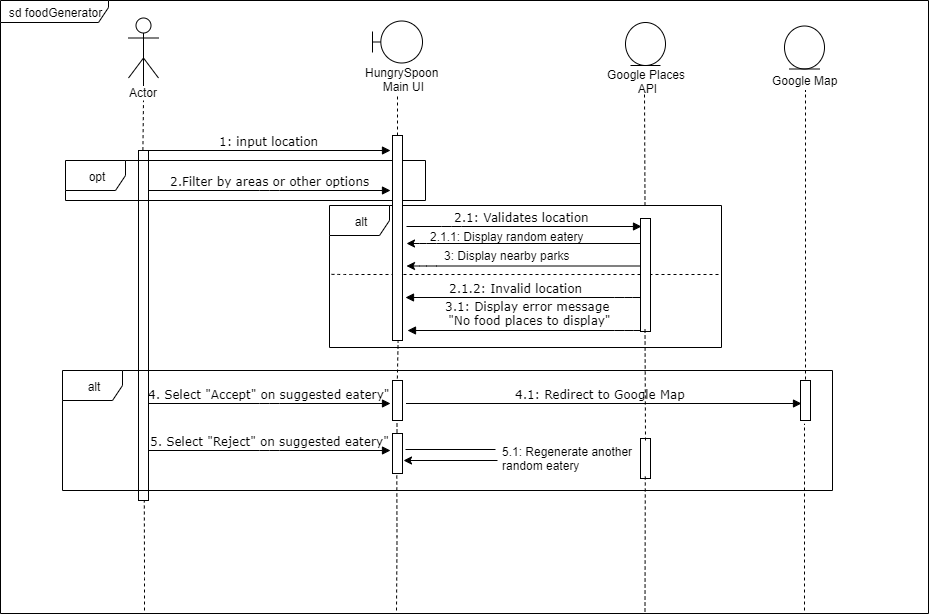

The diagram above was exported from draw.io. Its source (the exported page's mxGraphModel, read from the mxfile embedded in the PNG):
<mxGraphModel dx="1024" dy="534" grid="1" gridSize="10" guides="1" tooltips="1" connect="1" arrows="1" fold="1" page="1" pageScale="1" pageWidth="1100" pageHeight="850" background="#ffffff" math="0" shadow="0">
  <root>
    <mxCell id="0" />
    <mxCell id="1" parent="0" />
    <mxCell id="XDSrZD40gAB7KgUMwQrT-12" value="" style="endArrow=none;dashed=1;html=1;entryX=0.56;entryY=1.005;entryDx=0;entryDy=0;entryPerimeter=0;" parent="1" target="XDSrZD40gAB7KgUMwQrT-8" edge="1">
      <mxGeometry width="50" height="50" relative="1" as="geometry">
        <mxPoint x="406.5" y="468" as="sourcePoint" />
        <mxPoint x="406.29999999999995" y="358.45000000000005" as="targetPoint" />
        <Array as="points">
          <mxPoint x="406.5" y="426" />
        </Array>
      </mxGeometry>
    </mxCell>
    <mxCell id="XDSrZD40gAB7KgUMwQrT-7" value="" style="endArrow=none;dashed=1;html=1;" parent="1" edge="1">
      <mxGeometry width="50" height="50" relative="1" as="geometry">
        <mxPoint x="407" y="165" as="sourcePoint" />
        <mxPoint x="407" y="125" as="targetPoint" />
        <Array as="points" />
      </mxGeometry>
    </mxCell>
    <mxCell id="7baba1c4bc27f4b0-11" value="1: input location" style="html=1;verticalAlign=bottom;endArrow=block;labelBackgroundColor=none;fontFamily=Verdana;fontSize=12;edgeStyle=elbowEdgeStyle;elbow=vertical;" parent="1" edge="1">
      <mxGeometry relative="1" as="geometry">
        <mxPoint x="155" y="180" as="sourcePoint" />
        <mxPoint x="400" y="180" as="targetPoint" />
      </mxGeometry>
    </mxCell>
    <mxCell id="7baba1c4bc27f4b0-14" value="2.1: Validates location" style="html=1;verticalAlign=bottom;endArrow=block;labelBackgroundColor=none;fontFamily=Verdana;fontSize=12;edgeStyle=elbowEdgeStyle;elbow=vertical;" parent="1" edge="1">
      <mxGeometry x="-0.0196" relative="1" as="geometry">
        <mxPoint x="416" y="256" as="sourcePoint" />
        <mxPoint x="651" y="256" as="targetPoint" />
        <Array as="points">
          <mxPoint x="461" y="256" />
        </Array>
        <mxPoint as="offset" />
      </mxGeometry>
    </mxCell>
    <mxCell id="HqyiH0bdpcJRO7EOkpvB-2" style="edgeStyle=orthogonalEdgeStyle;rounded=0;orthogonalLoop=1;jettySize=auto;html=1;exitX=0.5;exitY=0.5;exitDx=0;exitDy=0;exitPerimeter=0;" parent="1" source="HqyiH0bdpcJRO7EOkpvB-1" edge="1">
      <mxGeometry relative="1" as="geometry">
        <mxPoint x="149.5" y="120" as="targetPoint" />
      </mxGeometry>
    </mxCell>
    <mxCell id="HqyiH0bdpcJRO7EOkpvB-1" value="Actor" style="shape=umlActor;verticalLabelPosition=bottom;labelBackgroundColor=#ffffff;verticalAlign=top;html=1;outlineConnect=0;" parent="1" vertex="1">
      <mxGeometry x="138" y="47.5" width="30" height="60" as="geometry" />
    </mxCell>
    <mxCell id="HqyiH0bdpcJRO7EOkpvB-4" value="" style="html=1;points=[];perimeter=orthogonalPerimeter;rounded=0;shadow=0;comic=0;labelBackgroundColor=none;strokeColor=#000000;strokeWidth=1;fillColor=#FFFFFF;fontFamily=Verdana;fontSize=12;fontColor=#000000;align=center;" parent="1" vertex="1">
      <mxGeometry x="148" y="180" width="10" height="350" as="geometry" />
    </mxCell>
    <mxCell id="HqyiH0bdpcJRO7EOkpvB-5" value="2.Filter by areas or other options" style="html=1;verticalAlign=bottom;endArrow=block;labelBackgroundColor=none;fontFamily=Verdana;fontSize=12;edgeStyle=elbowEdgeStyle;elbow=vertical;" parent="1" edge="1">
      <mxGeometry relative="1" as="geometry">
        <mxPoint x="158" y="220" as="sourcePoint" />
        <mxPoint x="400" y="220" as="targetPoint" />
      </mxGeometry>
    </mxCell>
    <mxCell id="HqyiH0bdpcJRO7EOkpvB-8" value="" style="endArrow=classic;html=1;" parent="1" edge="1">
      <mxGeometry width="50" height="50" relative="1" as="geometry">
        <mxPoint x="650" y="273" as="sourcePoint" />
        <mxPoint x="416" y="273" as="targetPoint" />
        <Array as="points">
          <mxPoint x="436" y="273" />
        </Array>
      </mxGeometry>
    </mxCell>
    <mxCell id="HqyiH0bdpcJRO7EOkpvB-10" value="2.1.1: Display random eatery" style="text;html=1;resizable=0;points=[];autosize=1;align=left;verticalAlign=top;spacingTop=-4;" parent="1" vertex="1">
      <mxGeometry x="438" y="257" width="170" height="20" as="geometry" />
    </mxCell>
    <mxCell id="HqyiH0bdpcJRO7EOkpvB-22" value="3: Display nearby parks" style="text;html=1;resizable=0;points=[];autosize=1;align=left;verticalAlign=top;spacingTop=-4;" parent="1" vertex="1">
      <mxGeometry x="452" y="276" width="140" height="20" as="geometry" />
    </mxCell>
    <mxCell id="ufk5oDH6K41XgxH9eV7j-4" value="2.1.2: Invalid location" style="html=1;verticalAlign=bottom;endArrow=block;labelBackgroundColor=none;fontFamily=Verdana;fontSize=12;edgeStyle=elbowEdgeStyle;elbow=vertical;exitX=0.18;exitY=0.39;exitDx=0;exitDy=0;exitPerimeter=0;" parent="1" edge="1">
      <mxGeometry x="0.0638" relative="1" as="geometry">
        <mxPoint x="650" y="327" as="sourcePoint" />
        <mxPoint x="415" y="327" as="targetPoint" />
        <Array as="points">
          <mxPoint x="634" y="327" />
        </Array>
        <mxPoint as="offset" />
      </mxGeometry>
    </mxCell>
    <mxCell id="ufk5oDH6K41XgxH9eV7j-6" value="3.1: Display error message &lt;br&gt;&quot;No food places to display&quot;" style="html=1;verticalAlign=bottom;endArrow=block;labelBackgroundColor=none;fontFamily=Verdana;fontSize=12;edgeStyle=elbowEdgeStyle;elbow=vertical;exitX=0.18;exitY=0.39;exitDx=0;exitDy=0;exitPerimeter=0;" parent="1" edge="1">
      <mxGeometry x="-0.0196" relative="1" as="geometry">
        <mxPoint x="652" y="360" as="sourcePoint" />
        <mxPoint x="417" y="360" as="targetPoint" />
        <Array as="points">
          <mxPoint x="634" y="360" />
        </Array>
        <mxPoint as="offset" />
      </mxGeometry>
    </mxCell>
    <mxCell id="ufk5oDH6K41XgxH9eV7j-9" value="4. Select &quot;Accept&quot; on suggested eatery&quot;" style="html=1;verticalAlign=bottom;endArrow=block;labelBackgroundColor=none;fontFamily=Verdana;fontSize=12;edgeStyle=elbowEdgeStyle;elbow=vertical;" parent="1" edge="1">
      <mxGeometry relative="1" as="geometry">
        <mxPoint x="158" y="433" as="sourcePoint" />
        <mxPoint x="400" y="433" as="targetPoint" />
      </mxGeometry>
    </mxCell>
    <mxCell id="ufk5oDH6K41XgxH9eV7j-15" value="4.1: Redirect to Google Map" style="html=1;verticalAlign=bottom;endArrow=block;labelBackgroundColor=none;fontFamily=Verdana;fontSize=12;edgeStyle=elbowEdgeStyle;elbow=vertical;" parent="1" edge="1">
      <mxGeometry x="-0.0196" relative="1" as="geometry">
        <mxPoint x="415.5" y="433" as="sourcePoint" />
        <mxPoint x="811" y="433" as="targetPoint" />
        <Array as="points">
          <mxPoint x="460.5" y="433" />
        </Array>
        <mxPoint as="offset" />
      </mxGeometry>
    </mxCell>
    <mxCell id="ufk5oDH6K41XgxH9eV7j-18" value="5. Select &quot;Reject&quot; on suggested eatery&quot;" style="html=1;verticalAlign=bottom;endArrow=block;labelBackgroundColor=none;fontFamily=Verdana;fontSize=12;edgeStyle=elbowEdgeStyle;elbow=vertical;" parent="1" edge="1">
      <mxGeometry relative="1" as="geometry">
        <mxPoint x="158" y="480" as="sourcePoint" />
        <mxPoint x="400" y="480" as="targetPoint" />
      </mxGeometry>
    </mxCell>
    <mxCell id="ufk5oDH6K41XgxH9eV7j-23" value="" style="endArrow=none;html=1;entryX=0;entryY=0.25;entryDx=0;entryDy=0;" parent="1" edge="1">
      <mxGeometry width="50" height="50" relative="1" as="geometry">
        <mxPoint x="415" y="479" as="sourcePoint" />
        <mxPoint x="505" y="479" as="targetPoint" />
      </mxGeometry>
    </mxCell>
    <mxCell id="ufk5oDH6K41XgxH9eV7j-24" value="" style="endArrow=classic;html=1;" parent="1" edge="1">
      <mxGeometry width="50" height="50" relative="1" as="geometry">
        <mxPoint x="507" y="490" as="sourcePoint" />
        <mxPoint x="413" y="490" as="targetPoint" />
      </mxGeometry>
    </mxCell>
    <mxCell id="ufk5oDH6K41XgxH9eV7j-25" value="5.1: Regenerate another &lt;br&gt;random&amp;nbsp;eatery" style="text;html=1;" parent="1" vertex="1">
      <mxGeometry x="510" y="468" width="122" height="30" as="geometry" />
    </mxCell>
    <mxCell id="ufk5oDH6K41XgxH9eV7j-26" value="opt" style="shape=umlFrame;whiteSpace=wrap;html=1;" parent="1" vertex="1">
      <mxGeometry x="75" y="190" width="360" height="40" as="geometry" />
    </mxCell>
    <mxCell id="ufk5oDH6K41XgxH9eV7j-27" value="alt" style="shape=umlFrame;whiteSpace=wrap;html=1;" parent="1" vertex="1">
      <mxGeometry x="339" y="235" width="392" height="142" as="geometry" />
    </mxCell>
    <mxCell id="ufk5oDH6K41XgxH9eV7j-28" value="" style="endArrow=classic;html=1;" parent="1" edge="1">
      <mxGeometry width="50" height="50" relative="1" as="geometry">
        <mxPoint x="650" y="295.5" as="sourcePoint" />
        <mxPoint x="416" y="295.5" as="targetPoint" />
        <Array as="points">
          <mxPoint x="436" y="295.5" />
        </Array>
      </mxGeometry>
    </mxCell>
    <mxCell id="ufk5oDH6K41XgxH9eV7j-30" value="" style="endArrow=none;dashed=1;html=1;" parent="1" edge="1">
      <mxGeometry width="50" height="50" relative="1" as="geometry">
        <mxPoint x="341" y="303.8387096774193" as="sourcePoint" />
        <mxPoint x="731" y="304" as="targetPoint" />
        <Array as="points">
          <mxPoint x="351" y="304" />
        </Array>
      </mxGeometry>
    </mxCell>
    <mxCell id="ufk5oDH6K41XgxH9eV7j-31" value="alt" style="shape=umlFrame;whiteSpace=wrap;html=1;" parent="1" vertex="1">
      <mxGeometry x="72" y="400" width="770" height="120" as="geometry" />
    </mxCell>
    <mxCell id="ufk5oDH6K41XgxH9eV7j-32" value="" style="endArrow=none;dashed=1;html=1;entryX=0.28;entryY=1.007;entryDx=0;entryDy=0;entryPerimeter=0;" parent="1" edge="1">
      <mxGeometry width="50" height="50" relative="1" as="geometry">
        <mxPoint x="154" y="640" as="sourcePoint" />
        <mxPoint x="153.79999999999995" y="530.45" as="targetPoint" />
        <Array as="points">
          <mxPoint x="154" y="598" />
        </Array>
      </mxGeometry>
    </mxCell>
    <mxCell id="XDSrZD40gAB7KgUMwQrT-1" value="" style="shape=umlBoundary;whiteSpace=wrap;html=1;" parent="1" vertex="1">
      <mxGeometry x="382" y="50.5" width="50" height="42" as="geometry" />
    </mxCell>
    <mxCell id="XDSrZD40gAB7KgUMwQrT-3" value="HungrySpoon &lt;br&gt;Main UI" style="text;html=1;resizable=0;points=[];autosize=1;align=center;verticalAlign=top;spacingTop=-4;" parent="1" vertex="1">
      <mxGeometry x="367" y="92.5" width="90" height="30" as="geometry" />
    </mxCell>
    <mxCell id="XDSrZD40gAB7KgUMwQrT-8" value="" style="html=1;points=[];perimeter=orthogonalPerimeter;rounded=0;shadow=0;comic=0;labelBackgroundColor=none;strokeColor=#000000;strokeWidth=1;fillColor=#FFFFFF;fontFamily=Verdana;fontSize=12;fontColor=#000000;align=center;" parent="1" vertex="1">
      <mxGeometry x="402" y="165" width="10" height="205" as="geometry" />
    </mxCell>
    <mxCell id="XDSrZD40gAB7KgUMwQrT-13" value="" style="html=1;points=[];perimeter=orthogonalPerimeter;rounded=0;shadow=0;comic=0;labelBackgroundColor=none;strokeColor=#000000;strokeWidth=1;fillColor=#FFFFFF;fontFamily=Verdana;fontSize=12;fontColor=#000000;align=center;" parent="1" vertex="1">
      <mxGeometry x="402" y="410" width="10" height="40" as="geometry" />
    </mxCell>
    <mxCell id="XDSrZD40gAB7KgUMwQrT-16" value="" style="html=1;points=[];perimeter=orthogonalPerimeter;rounded=0;shadow=0;comic=0;labelBackgroundColor=none;strokeColor=#000000;strokeWidth=1;fillColor=#FFFFFF;fontFamily=Verdana;fontSize=12;fontColor=#000000;align=center;" parent="1" vertex="1">
      <mxGeometry x="402" y="463" width="10" height="40" as="geometry" />
    </mxCell>
    <mxCell id="XDSrZD40gAB7KgUMwQrT-17" value="" style="html=1;points=[];perimeter=orthogonalPerimeter;rounded=0;shadow=0;comic=0;labelBackgroundColor=none;strokeColor=#000000;strokeWidth=1;fillColor=#FFFFFF;fontFamily=Verdana;fontSize=12;fontColor=#000000;align=center;" parent="1" vertex="1">
      <mxGeometry x="650" y="468" width="10" height="40" as="geometry" />
    </mxCell>
    <mxCell id="XDSrZD40gAB7KgUMwQrT-18" value="" style="html=1;points=[];perimeter=orthogonalPerimeter;rounded=0;shadow=0;comic=0;labelBackgroundColor=none;strokeColor=#000000;strokeWidth=1;fillColor=#FFFFFF;fontFamily=Verdana;fontSize=12;fontColor=#000000;align=center;" parent="1" vertex="1">
      <mxGeometry x="810" y="410" width="10" height="40" as="geometry" />
    </mxCell>
    <mxCell id="XDSrZD40gAB7KgUMwQrT-19" value="" style="endArrow=none;dashed=1;html=1;entryX=0.28;entryY=1.007;entryDx=0;entryDy=0;entryPerimeter=0;" parent="1" edge="1">
      <mxGeometry width="50" height="50" relative="1" as="geometry">
        <mxPoint x="406" y="640" as="sourcePoint" />
        <mxPoint x="406.29999999999995" y="503.95000000000005" as="targetPoint" />
        <Array as="points">
          <mxPoint x="406.5" y="571.5" />
        </Array>
      </mxGeometry>
    </mxCell>
    <mxCell id="XDSrZD40gAB7KgUMwQrT-20" value="" style="endArrow=none;dashed=1;html=1;entryX=0.28;entryY=1.007;entryDx=0;entryDy=0;entryPerimeter=0;" parent="1" edge="1">
      <mxGeometry width="50" height="50" relative="1" as="geometry">
        <mxPoint x="654.5" y="641" as="sourcePoint" />
        <mxPoint x="654.8" y="504.95000000000005" as="targetPoint" />
        <Array as="points" />
      </mxGeometry>
    </mxCell>
    <mxCell id="XDSrZD40gAB7KgUMwQrT-21" value="" style="endArrow=none;dashed=1;html=1;entryX=0.4;entryY=1.085;entryDx=0;entryDy=0;entryPerimeter=0;" parent="1" target="XDSrZD40gAB7KgUMwQrT-18" edge="1">
      <mxGeometry width="50" height="50" relative="1" as="geometry">
        <mxPoint x="814" y="640" as="sourcePoint" />
        <mxPoint x="814.8" y="461.95000000000005" as="targetPoint" />
        <Array as="points" />
      </mxGeometry>
    </mxCell>
    <mxCell id="XDSrZD40gAB7KgUMwQrT-22" value="" style="html=1;points=[];perimeter=orthogonalPerimeter;rounded=0;shadow=0;comic=0;labelBackgroundColor=none;strokeColor=#000000;strokeWidth=1;fillColor=#FFFFFF;fontFamily=Verdana;fontSize=12;fontColor=#000000;align=center;" parent="1" vertex="1">
      <mxGeometry x="650" y="248" width="10" height="113" as="geometry" />
    </mxCell>
    <mxCell id="XDSrZD40gAB7KgUMwQrT-23" value="" style="endArrow=none;dashed=1;html=1;entryX=0.4;entryY=1.085;entryDx=0;entryDy=0;entryPerimeter=0;" parent="1" edge="1">
      <mxGeometry width="50" height="50" relative="1" as="geometry">
        <mxPoint x="655" y="470" as="sourcePoint" />
        <mxPoint x="654.5" y="356.9" as="targetPoint" />
        <Array as="points" />
      </mxGeometry>
    </mxCell>
    <mxCell id="XDSrZD40gAB7KgUMwQrT-24" value="" style="endArrow=none;dashed=1;html=1;entryX=0.4;entryY=1.085;entryDx=0;entryDy=0;entryPerimeter=0;" parent="1" edge="1">
      <mxGeometry width="50" height="50" relative="1" as="geometry">
        <mxPoint x="654.5" y="235" as="sourcePoint" />
        <mxPoint x="654" y="121.89999999999998" as="targetPoint" />
        <Array as="points" />
      </mxGeometry>
    </mxCell>
    <mxCell id="XDSrZD40gAB7KgUMwQrT-25" value="" style="endArrow=none;dashed=1;html=1;" parent="1" edge="1">
      <mxGeometry width="50" height="50" relative="1" as="geometry">
        <mxPoint x="815" y="409" as="sourcePoint" />
        <mxPoint x="815" y="120" as="targetPoint" />
        <Array as="points" />
      </mxGeometry>
    </mxCell>
    <mxCell id="XDSrZD40gAB7KgUMwQrT-26" value="" style="ellipse;shape=umlEntity;whiteSpace=wrap;html=1;align=center;" parent="1" vertex="1">
      <mxGeometry x="635" y="52" width="40" height="43" as="geometry" />
    </mxCell>
    <mxCell id="XDSrZD40gAB7KgUMwQrT-28" value="Google Places&lt;br&gt;&amp;nbsp;API" style="text;html=1;align=center;" parent="1" vertex="1">
      <mxGeometry x="591" y="91" width="130" height="30" as="geometry" />
    </mxCell>
    <mxCell id="XDSrZD40gAB7KgUMwQrT-31" value="" style="ellipse;shape=umlEntity;whiteSpace=wrap;html=1;align=center;" parent="1" vertex="1">
      <mxGeometry x="794" y="55.5" width="40" height="43" as="geometry" />
    </mxCell>
    <mxCell id="XDSrZD40gAB7KgUMwQrT-32" value="Google Map" style="text;html=1;align=center;" parent="1" vertex="1">
      <mxGeometry x="750" y="96.5" width="130" height="30" as="geometry" />
    </mxCell>
    <mxCell id="8CUD5N8KAJ8SoMUJJklf-1" value="sd foodGenerator" style="shape=umlFrame;whiteSpace=wrap;html=1;width=108;height=22;" parent="1" vertex="1">
      <mxGeometry x="10" y="30" width="928" height="613" as="geometry" />
    </mxCell>
    <mxCell id="SwSIkg4FIo-xd4kVvL1O-1" value="" style="endArrow=none;dashed=1;html=1;exitX=0.44;exitY=-0.001;exitDx=0;exitDy=0;exitPerimeter=0;" edge="1" parent="1" source="HqyiH0bdpcJRO7EOkpvB-4">
      <mxGeometry width="50" height="50" relative="1" as="geometry">
        <mxPoint x="417" y="175" as="sourcePoint" />
        <mxPoint x="153" y="130" as="targetPoint" />
        <Array as="points" />
      </mxGeometry>
    </mxCell>
  </root>
</mxGraphModel>